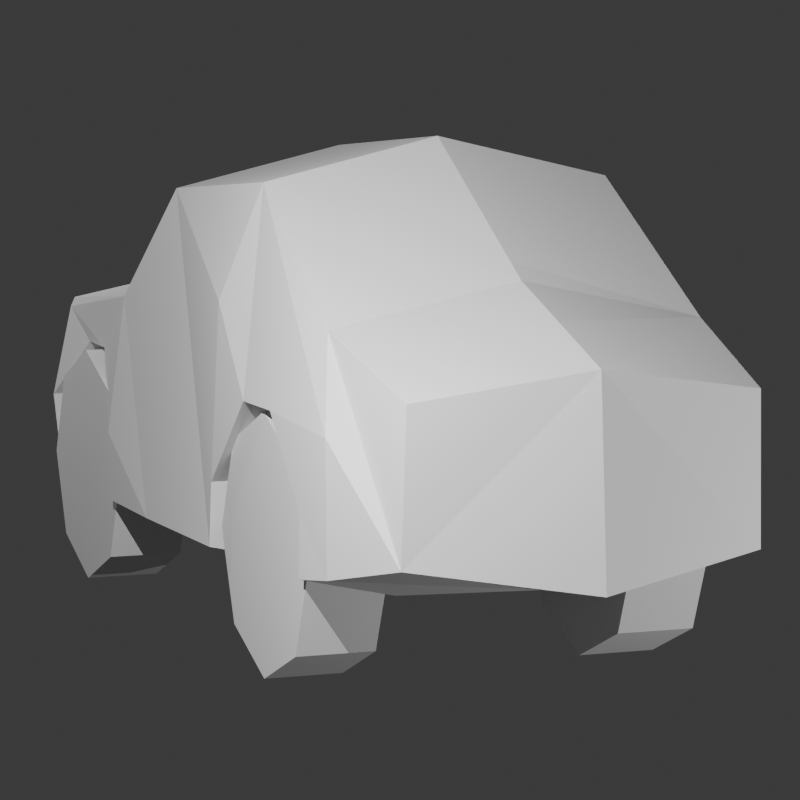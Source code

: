 # Source: car_reference.blend  (saved by Blender 4.2.66; exported with 4.5.12 LTS)
import bpy
from mathutils import Matrix  # noqa: F401  (used for matrix-valued properties, if any)

bpy.ops.wm.read_factory_settings(use_empty=True)
scene = bpy.context.scene
scene.name = 'Scene'

# ---- collections
col_collection = bpy.data.collections.new('Collection'); scene.collection.children.link(col_collection)

# ---- world
world_world = bpy.data.worlds.new('World'); scene.world = world_world
world_world.use_nodes = True; world_world.node_tree.nodes.clear()
_N = world_world.node_tree.nodes; _L = world_world.node_tree.links
n0 = _N.new('ShaderNodeOutputWorld'); n0.name = 'World Output'; n0.location = (300, 300)
n1 = _N.new('ShaderNodeBackground'); n1.name = 'Background'; n1.location = (10, 300)
n1.inputs[0].default_value = (0.05088, 0.05088, 0.05088, 1.0)
_L.new(n1.outputs[0], n0.inputs[0])
n0.is_active_output = True
world_world.color = (0.05088, 0.05088, 0.05088)
world_world.sun_shadow_jitter_overblur = 0.0

# ---- cameras
cam_camera_001 = bpy.data.cameras.new('Camera.001')
cam_camera_001.lens = 154.0

# ---- lights
light_point = bpy.data.lights.new('Point', 'POINT')
light_point.energy = 868.7
light_point_001 = bpy.data.lights.new('Point.001', 'POINT')
light_point_001.energy = 336.9
light_point_002 = bpy.data.lights.new('Point.002', 'POINT')
light_point_002.energy = 157.5
light_point_003 = bpy.data.lights.new('Point.003', 'POINT')
light_point_003.energy = 336.9

# ---- meshes
me_cube_001 = bpy.data.meshes.new('Cube.001')
me_cube_001.from_pydata([(0.2866, -1.297, -0.8797), (0.2586, -1.091, 1.213), (3.141, -1.026, -0.8442), (3.063, -0.8985, -0.1715), (2.667, -1.186, -0.9481), (2.515, -1.132, 0.3445), (1.182, -1.169, 0.4581), (1.089, -1.297, -0.8734), (-1.014, -1.297, -0.8679), (-1.446, -1.091, 1.335), (-2.992, -1.26, -0.7619), (-2.676, -1.138, 0.5795), (-3.616, -1.065, -0.6268), (-3.637, -1.043, 0.2717), (0.2866, 0.0, -1.006), (0.2586, 0.0, 1.468), (3.265, 0.0, -0.9142), (3.187, 0.0, 0.04707), (2.533, 0.0, 0.5631), (2.664, 0.0, -1.021), (1.089, 0.0, -1.0), (1.182, 0.0, 0.6767), (-0.7414, 0.0, -0.9969), (-1.446, 0.0, 1.589), (-3.006, 0.0, -0.8885), (-2.723, 0.0, 0.8263), (-3.908, 0.0, -0.7814), (-3.82, 0.0, 0.435), (-3.018, -1.276, 0.02781), (-2.606, -1.289, -0.8139), (-2.601, -0.7097, -0.9424), (-1.01, -0.7169, -0.9963), (-1.654, -1.291, 0.08203), (-1.055, -1.297, -0.469), (-1.223, -1.297, 0.6286), (-1.05, -0.7169, -0.4708), (-1.649, -0.711, 0.08019), (-2.617, -1.285, -0.4387), (-2.115, -1.286, 0.07856), (-3.018, -1.276, 0.02782), (-2.11, -0.7062, 0.07672), (-2.612, -0.7052, -0.4405), (1.106, -0.7023, -0.9885), (2.63, -0.5958, -1.008), (1.145, -1.297, -0.4323), (1.695, -1.159, 0.07023), (1.184, -1.183, 0.3501), (1.658, -0.6842, 0.08254), (1.133, -0.7045, -0.4217), (2.12, -1.14, 0.07288), (2.676, -1.248, -0.3443), (2.519, -1.16, 0.2809), (2.645, -0.6268, -0.3362), (2.084, -0.6652, 0.08519)], [], [(16, 17, 3, 2), (43, 52, 53, 47, 48, 42), (19, 16, 2, 4), (21, 15, 1, 6), (17, 18, 5, 3), (46, 45, 49, 51, 5, 6), (14, 20, 7, 0), (18, 21, 6, 5), (7, 44, 46, 6, 1, 0), (31, 35, 36, 40, 41, 30), (14, 0, 8, 22), (24, 10, 12, 26), (10, 28, 11, 13, 12), (12, 13, 27, 26), (11, 25, 27, 13), (9, 23, 25, 11), (1, 15, 23, 9), (0, 1, 9, 34, 33, 8), (37, 29, 30, 41), (32, 38, 40, 36), (8, 33, 35, 31), (8, 31, 30, 29, 10, 24, 22), (32, 33, 34), (32, 36, 35, 33), (29, 37, 39, 28, 10), (37, 38, 39), (40, 38, 37, 41), (28, 39, 38, 32, 34, 9, 11), (2, 3, 5, 51, 50, 4), (49, 45, 47, 53), (4, 43, 42, 7, 20, 19), (44, 45, 46), (47, 45, 44, 48), (44, 7, 42, 48), (49, 50, 51), (49, 53, 52, 50), (4, 50, 52, 43)])
_uv = me_cube_001.uv_layers.new(name='UVMap')
_uv.uv.foreach_set('vector', [0.375, 0.625, 0.625, 0.625, 0.625, 0.75, 0.375, 0.75, 0.375, 0.7835, 0.4811, 0.8224, 0.5437, 0.8628, 0.5393, 0.8788, 0.4594, 0.8833, 0.375, 0.8671, 0.3415, 0.625, 0.375, 0.625, 0.375, 0.75, 0.3415, 0.75, 0.7883, 0.625, 0.875, 0.625, 0.875, 0.75, 0.7883, 0.75, 0.625, 0.625, 0.75, 0.625, 0.75, 0.75, 0.625, 0.75, 0.6089, 0.9105, 0.5393, 0.8788, 0.5437, 0.8628, 0.615, 0.8713, 0.625, 0.875, 0.625, 0.9133, 0.1544, 0.625, 0.2547, 0.625, 0.2547, 0.75, 0.1544, 0.75, 0.75, 0.625, 0.7883, 0.625, 0.7883, 0.75, 0.75, 0.75, 0.375, 0.8703, 0.4597, 0.8849, 0.6089, 0.9105, 0.625, 0.9133, 0.625, 1.0, 0.375, 0.9706, 0.375, 0.9706, 0.4333, 0.9775, 0.4976, 0.985, 0.4999, 0.9853, 0.438, 0.978, 0.375, 0.9706, 0.1544, 0.625, 0.1544, 0.75, 0.1544, 0.75, 0.1544, 0.625, 0.1544, 0.625, 0.1544, 0.75, 0.1544, 0.7547, 0.1544, 0.625, 0.375, 0.9706, 0.5046, 0.9859, 0.625, 1.0, 0.625, 1.0, 0.3956, 0.9731, 0.4006, -0.01057, 0.625, 0.0, 0.625, 0.125, 0.3761, 0.1397, 0.875, 0.75, 0.875, 0.625, 0.875, 0.625, 0.875, 0.75, 0.875, 0.75, 0.875, 0.625, 0.875, 0.625, 0.875, 0.75, 0.875, 0.75, 0.875, 0.625, 0.875, 0.625, 0.875, 0.75, 0.375, 0.9706, 0.625, 1.0, 0.625, 1.0, 0.5418, 0.9902, 0.4333, 0.9775, 0.375, 0.9706, 0.438, 0.978, 0.375, 0.9706, 0.375, 0.9706, 0.438, 0.978, 0.4976, 0.985, 0.4999, 0.9853, 0.4999, 0.9853, 0.4976, 0.985, 0.375, 0.9706, 0.4333, 0.9775, 0.4333, 0.9775, 0.375, 0.9706, 0.375, 0.9706, 0.375, 0.9706, 0.375, 0.9706, 0.375, 0.9706, 0.375, 0.9706, 0.1544, 0.625, 0.1544, 0.625, 0.4976, 0.985, 0.4946, 0.9847, 0.5418, 0.9902, 0.4976, 0.985, 0.4976, 0.985, 0.4333, 0.9775, 0.4333, 0.9775, 0.375, 0.9706, 0.438, 0.978, 0.5046, 0.9859, 0.5046, 0.9859, 0.375, 0.9706, 0.438, 0.978, 0.5015, 0.9855, 0.5046, 0.9859, 0.4999, 0.9853, 0.4999, 0.9853, 0.438, 0.978, 0.438, 0.978, 0.5046, 0.9859, 0.5046, 0.9859, 0.4999, 0.9853, 0.4976, 0.985, 0.5418, 0.9902, 0.625, 1.0, 0.625, 1.0, 0.375, 0.75, 0.625, 0.75, 0.625, 0.875, 0.615, 0.8713, 0.4811, 0.8224, 0.375, 0.7835, 0.5437, 0.8628, 0.5393, 0.8788, 0.5393, 0.8788, 0.5437, 0.8628, 0.375, 0.7835, 0.375, 0.7835, 0.375, 0.8671, 0.375, 0.8703, 0.2547, 0.625, 0.3415, 0.625, 0.4597, 0.8849, 0.5399, 0.8987, 0.6089, 0.9105, 0.5393, 0.8788, 0.5393, 0.8788, 0.4597, 0.8849, 0.4594, 0.8833, 0.4597, 0.8849, 0.375, 0.8703, 0.375, 0.8671, 0.4594, 0.8833, 0.5437, 0.8628, 0.5483, 0.8459, 0.615, 0.8713, 0.5437, 0.8628, 0.5437, 0.8628, 0.4811, 0.8224, 0.4811, 0.8224, 0.375, 0.7835, 0.4811, 0.8224, 0.4811, 0.8224, 0.375, 0.7835])
me_cube_001.update()
me_cylinder = bpy.data.meshes.new('Cylinder')
me_cylinder.from_pydata([(-0.7928, -0.5724, -0.182), (-0.7928, -0.9386, -0.182), (-0.3758, -0.5724, -0.3547), (-0.3758, -0.9386, -0.3547), (-0.203, -0.5724, -0.7718), (-0.203, -0.9386, -0.7718), (-0.3758, -0.5724, -1.189), (-0.3758, -0.9386, -1.189), (-0.7928, -0.5724, -1.362), (-0.7928, -0.9386, -1.362), (-1.21, -0.5724, -1.189), (-1.21, -0.9386, -1.189), (-1.383, -0.5724, -0.7718), (-1.383, -0.9386, -0.7718), (-1.21, -0.5724, -0.3547), (-1.21, -0.9386, -0.3547), (2.028, -0.5724, -0.182), (2.028, -0.9386, -0.182), (2.445, -0.5724, -0.3547), (2.445, -0.9386, -0.3547), (2.618, -0.5724, -0.7718), (2.618, -0.9386, -0.7718), (2.445, -0.5724, -1.189), (2.445, -0.9386, -1.189), (2.028, -0.5724, -1.362), (2.028, -0.9386, -1.362), (1.611, -0.5724, -1.189), (1.611, -0.9386, -1.189), (1.438, -0.5724, -0.7718), (1.438, -0.9386, -0.7718), (1.611, -0.5724, -0.3547), (1.611, -0.9386, -0.3547)], [], [(0, 1, 3, 2), (2, 3, 5, 4), (4, 5, 7, 6), (6, 7, 9, 8), (8, 9, 11, 10), (10, 11, 13, 12), (3, 1, 15, 13, 11, 9, 7, 5), (12, 13, 15, 14), (14, 15, 1, 0), (0, 2, 4, 6, 8, 10, 12, 14), (16, 17, 19, 18), (18, 19, 21, 20), (20, 21, 23, 22), (22, 23, 25, 24), (24, 25, 27, 26), (26, 27, 29, 28), (19, 17, 31, 29, 27, 25, 23, 21), (28, 29, 31, 30), (30, 31, 17, 16), (16, 18, 20, 22, 24, 26, 28, 30)])
_uv = me_cylinder.uv_layers.new(name='UVMap')
_uv.uv.foreach_set('vector', [1.0, 0.5, 1.0, 1.0, 0.875, 1.0, 0.875, 0.5, 0.875, 0.5, 0.875, 1.0, 0.75, 1.0, 0.75, 0.5, 0.75, 0.5, 0.75, 1.0, 0.625, 1.0, 0.625, 0.5, 0.625, 0.5, 0.625, 1.0, 0.5, 1.0, 0.5, 0.5, 0.5, 0.5, 0.5, 1.0, 0.375, 1.0, 0.375, 0.5, 0.375, 0.5, 0.375, 1.0, 0.25, 1.0, 0.25, 0.5, 0.4197, 0.4197, 0.25, 0.49, 0.08029, 0.4197, 0.01, 0.25, 0.08029, 0.08029, 0.25, 0.01, 0.4197, 0.08029, 0.49, 0.25, 0.25, 0.5, 0.25, 1.0, 0.125, 1.0, 0.125, 0.5, 0.125, 0.5, 0.125, 1.0, 0.0, 1.0, 0.0, 0.5, 0.75, 0.49, 0.9197, 0.4197, 0.99, 0.25, 0.9197, 0.08029, 0.75, 0.01, 0.5803, 0.08029, 0.51, 0.25, 0.5803, 0.4197, 1.0, 0.5, 1.0, 1.0, 0.875, 1.0, 0.875, 0.5, 0.875, 0.5, 0.875, 1.0, 0.75, 1.0, 0.75, 0.5, 0.75, 0.5, 0.75, 1.0, 0.625, 1.0, 0.625, 0.5, 0.625, 0.5, 0.625, 1.0, 0.5, 1.0, 0.5, 0.5, 0.5, 0.5, 0.5, 1.0, 0.375, 1.0, 0.375, 0.5, 0.375, 0.5, 0.375, 1.0, 0.25, 1.0, 0.25, 0.5, 0.4197, 0.4197, 0.25, 0.49, 0.08029, 0.4197, 0.01, 0.25, 0.08029, 0.08029, 0.25, 0.01, 0.4197, 0.08029, 0.49, 0.25, 0.25, 0.5, 0.25, 1.0, 0.125, 1.0, 0.125, 0.5, 0.125, 0.5, 0.125, 1.0, 0.0, 1.0, 0.0, 0.5, 0.75, 0.49, 0.9197, 0.4197, 0.99, 0.25, 0.9197, 0.08029, 0.75, 0.01, 0.5803, 0.08029, 0.51, 0.25, 0.5803, 0.4197])
me_cylinder.update()

# ---- objects
ob_cube = bpy.data.objects.new('Cube', me_cube_001)
ob_empty = bpy.data.objects.new('Empty', None)
ob_cylinder = bpy.data.objects.new('Cylinder', me_cylinder)
ob_camera = bpy.data.objects.new('Camera', cam_camera_001)
ob_point = bpy.data.objects.new('Point', light_point)
ob_point_001 = bpy.data.objects.new('Point.001', light_point_001)
ob_point_002 = bpy.data.objects.new('Point.002', light_point_002)
ob_point_003 = bpy.data.objects.new('Point.003', light_point_003)
ob_empty_001 = bpy.data.objects.new('Empty.001', None)

# ---- transforms, parenting, visibility, modifiers, constraints
ob_cube.location = (0.6143, 0.0, -0.2126)
ob_cube.scale = (0.7571, 0.7571, 0.7571)
_m = ob_cube.modifiers.new('Mirror', 'MIRROR')
_m.use_axis = (False, True, False)
_m.use_clip = True
ob_empty.location = (0.0, 0.0, 0.0)
ob_empty.rotation_euler = (1.571, 0.0, 0.0)
ob_empty.scale = (1.662, 1.662, 1.662)
ob_empty.empty_display_type = 'IMAGE'
ob_empty.empty_display_size = 5.0
ob_cylinder.location = (0.0, 0.0, 0.0)
_m = ob_cylinder.modifiers.new('Mirror', 'MIRROR')
_m.use_axis = (False, True, False)
_m.use_clip = True
ob_camera.parent = ob_empty_001
ob_camera.location = (-15.85, 3.28e-07, 1.603)
ob_camera.rotation_euler = (1.454, -3.15e-08, -1.571)
ob_point.location = (-3.414, 2.772, 1.739)
ob_point_001.location = (2.434, -3.108, 1.739)
ob_point_002.location = (4.481, 2.077, 1.739)
ob_point_003.location = (-4.361, -3.093, -1.391)
ob_empty_001.location = (0.0, 0.0, 0.0)
ob_empty_001.rotation_euler = (0.0, 0.0, 5.917)

# ---- collection membership
col_collection.objects.link(ob_cube)
col_collection.objects.link(ob_empty)
col_collection.objects.link(ob_cylinder)
col_collection.objects.link(ob_camera)
col_collection.objects.link(ob_point)
col_collection.objects.link(ob_point_001)
col_collection.objects.link(ob_point_002)
col_collection.objects.link(ob_point_003)
col_collection.objects.link(ob_empty_001)

# ---- scene / render settings (as saved in the file)
scene.camera = ob_camera
scene.frame_start = 1; scene.frame_end = 250; scene.frame_set(1)
scene.render.engine = 'BLENDER_EEVEE_NEXT'
scene.render.resolution_x = 1080
scene.render.film_transparent = True
bpy.context.view_layer.update()
